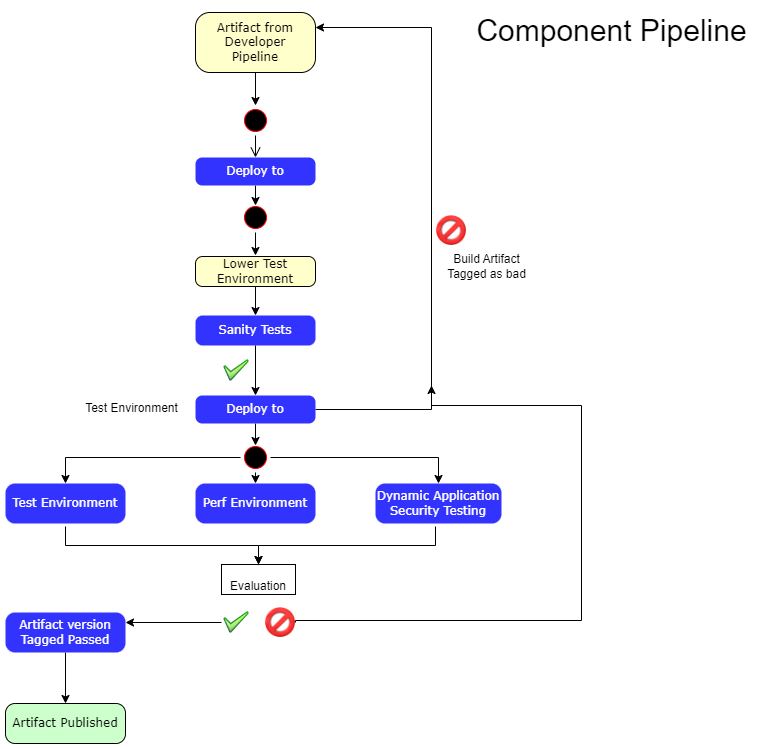

The diagram above was exported from draw.io. Its source (the exported page's mxGraphModel, read from the mxfile embedded in the PNG):
<mxGraphModel dx="1422" dy="754" grid="1" gridSize="10" guides="1" tooltips="1" connect="1" arrows="1" fold="1" page="1" pageScale="1" pageWidth="850" pageHeight="1100" background="none" math="0" shadow="0">
  <root>
    <mxCell id="ixwzWN__Pc37DBXYAGDG-0" />
    <mxCell id="ixwzWN__Pc37DBXYAGDG-1" parent="ixwzWN__Pc37DBXYAGDG-0" />
    <mxCell id="ixwzWN__Pc37DBXYAGDG-2" value="" style="ellipse;html=1;shape=startState;fillColor=#000000;strokeColor=#ff0000;rounded=1;shadow=0;comic=0;labelBackgroundColor=none;fontFamily=Verdana;fontSize=12;fontColor=#000000;align=center;direction=south;" parent="ixwzWN__Pc37DBXYAGDG-1" vertex="1">
      <mxGeometry x="329" y="150" width="30" height="30" as="geometry" />
    </mxCell>
    <mxCell id="ixwzWN__Pc37DBXYAGDG-6" style="edgeStyle=orthogonalEdgeStyle;rounded=0;orthogonalLoop=1;jettySize=auto;html=1;exitX=0.5;exitY=1;exitDx=0;exitDy=0;" parent="ixwzWN__Pc37DBXYAGDG-1" source="ixwzWN__Pc37DBXYAGDG-7" edge="1">
      <mxGeometry relative="1" as="geometry">
        <mxPoint x="344" y="250" as="targetPoint" />
      </mxGeometry>
    </mxCell>
    <mxCell id="ixwzWN__Pc37DBXYAGDG-7" value="Deploy to" style="rounded=1;whiteSpace=wrap;html=1;arcSize=24;fillColor=#3333FF;strokeColor=none;shadow=0;comic=0;labelBackgroundColor=none;fontFamily=Verdana;fontSize=12;fontColor=#FFFFFF;align=center;" parent="ixwzWN__Pc37DBXYAGDG-1" vertex="1">
      <mxGeometry x="284" y="202" width="120" height="28" as="geometry" />
    </mxCell>
    <mxCell id="ixwzWN__Pc37DBXYAGDG-10" style="edgeStyle=orthogonalEdgeStyle;rounded=0;orthogonalLoop=1;jettySize=auto;html=1;exitX=0.5;exitY=1;exitDx=0;exitDy=0;fontSize=10;fontColor=none;" parent="ixwzWN__Pc37DBXYAGDG-1" edge="1">
      <mxGeometry relative="1" as="geometry">
        <mxPoint x="154" y="571" as="sourcePoint" />
        <mxPoint x="347" y="609" as="targetPoint" />
        <Array as="points">
          <mxPoint x="154" y="590" />
          <mxPoint x="347" y="590" />
        </Array>
      </mxGeometry>
    </mxCell>
    <mxCell id="ixwzWN__Pc37DBXYAGDG-11" value="Test Environment" style="rounded=1;whiteSpace=wrap;html=1;arcSize=24;fillColor=#3333FF;strokeColor=none;shadow=0;comic=0;labelBackgroundColor=none;fontFamily=Verdana;fontSize=12;fontColor=#FFFFFF;align=center;" parent="ixwzWN__Pc37DBXYAGDG-1" vertex="1">
      <mxGeometry x="94" y="528" width="120" height="40" as="geometry" />
    </mxCell>
    <mxCell id="ixwzWN__Pc37DBXYAGDG-16" style="edgeStyle=orthogonalEdgeStyle;html=1;labelBackgroundColor=none;endArrow=open;endSize=8;strokeColor=#000000;fontFamily=Verdana;fontSize=12;align=left;" parent="ixwzWN__Pc37DBXYAGDG-1" source="ixwzWN__Pc37DBXYAGDG-2" target="ixwzWN__Pc37DBXYAGDG-7" edge="1">
      <mxGeometry relative="1" as="geometry" />
    </mxCell>
    <mxCell id="ixwzWN__Pc37DBXYAGDG-19" style="edgeStyle=orthogonalEdgeStyle;rounded=0;orthogonalLoop=1;jettySize=auto;html=1;exitX=1;exitY=0.5;exitDx=0;exitDy=0;" parent="ixwzWN__Pc37DBXYAGDG-1" source="ixwzWN__Pc37DBXYAGDG-20" edge="1">
      <mxGeometry relative="1" as="geometry">
        <mxPoint x="344" y="300" as="targetPoint" />
      </mxGeometry>
    </mxCell>
    <mxCell id="ixwzWN__Pc37DBXYAGDG-20" value="" style="ellipse;html=1;shape=startState;fillColor=#000000;strokeColor=#ff0000;rounded=1;shadow=0;comic=0;labelBackgroundColor=none;fontFamily=Verdana;fontSize=12;fontColor=#000000;align=center;direction=south;" parent="ixwzWN__Pc37DBXYAGDG-1" vertex="1">
      <mxGeometry x="329" y="247" width="30" height="30" as="geometry" />
    </mxCell>
    <mxCell id="ixwzWN__Pc37DBXYAGDG-21" value="Component Pipeline" style="text;html=1;align=center;verticalAlign=middle;resizable=0;points=[];autosize=1;strokeColor=none;fillColor=none;fontSize=30;" parent="ixwzWN__Pc37DBXYAGDG-1" vertex="1">
      <mxGeometry x="555" y="50" width="290" height="50" as="geometry" />
    </mxCell>
    <mxCell id="ixwzWN__Pc37DBXYAGDG-24" style="edgeStyle=orthogonalEdgeStyle;rounded=0;orthogonalLoop=1;jettySize=auto;html=1;exitX=0.5;exitY=1;exitDx=0;exitDy=0;entryX=0.5;entryY=0;entryDx=0;entryDy=0;fontSize=10;fontColor=none;" parent="ixwzWN__Pc37DBXYAGDG-1" edge="1">
      <mxGeometry relative="1" as="geometry">
        <mxPoint x="524" y="571" as="sourcePoint" />
        <mxPoint x="347" y="609" as="targetPoint" />
        <Array as="points">
          <mxPoint x="524" y="590" />
          <mxPoint x="347" y="590" />
        </Array>
      </mxGeometry>
    </mxCell>
    <mxCell id="ixwzWN__Pc37DBXYAGDG-25" value="Dynamic Application&lt;br&gt;Security Testing" style="rounded=1;whiteSpace=wrap;html=1;arcSize=24;fillColor=#3333FF;strokeColor=none;shadow=0;comic=0;labelBackgroundColor=none;fontFamily=Verdana;fontSize=12;fontColor=#FFFFFF;align=center;" parent="ixwzWN__Pc37DBXYAGDG-1" vertex="1">
      <mxGeometry x="464" y="528" width="126" height="40" as="geometry" />
    </mxCell>
    <mxCell id="ixwzWN__Pc37DBXYAGDG-28" style="edgeStyle=orthogonalEdgeStyle;rounded=0;orthogonalLoop=1;jettySize=auto;html=1;exitX=0;exitY=0.5;exitDx=0;exitDy=0;fontSize=12;fontColor=#FFFFFF;entryX=1;entryY=0.25;entryDx=0;entryDy=0;" parent="ixwzWN__Pc37DBXYAGDG-1" source="ixwzWN__Pc37DBXYAGDG-29" target="ixwzWN__Pc37DBXYAGDG-34" edge="1">
      <mxGeometry relative="1" as="geometry">
        <mxPoint x="230" y="667" as="targetPoint" />
      </mxGeometry>
    </mxCell>
    <mxCell id="ixwzWN__Pc37DBXYAGDG-29" value="" style="shape=image;html=1;verticalAlign=top;verticalLabelPosition=bottom;labelBackgroundColor=#ffffff;imageAspect=0;aspect=fixed;image=https://cdn1.iconfinder.com/data/icons/nuvola2/48x48/actions/button_ok.png;strokeColor=#33FF33;strokeWidth=1;fontSize=30;fontColor=none;fillColor=#FF3333;" parent="ixwzWN__Pc37DBXYAGDG-1" vertex="1">
      <mxGeometry x="310" y="652" width="30" height="30" as="geometry" />
    </mxCell>
    <mxCell id="ixwzWN__Pc37DBXYAGDG-30" style="edgeStyle=orthogonalEdgeStyle;rounded=0;orthogonalLoop=1;jettySize=auto;html=1;exitX=1;exitY=0.5;exitDx=0;exitDy=0;fontSize=12;fontColor=#FFFFFF;" parent="ixwzWN__Pc37DBXYAGDG-1" source="ixwzWN__Pc37DBXYAGDG-31" edge="1">
      <mxGeometry relative="1" as="geometry">
        <mxPoint x="520" y="430" as="targetPoint" />
        <Array as="points">
          <mxPoint x="670" y="665" />
          <mxPoint x="670" y="450" />
          <mxPoint x="520" y="450" />
        </Array>
      </mxGeometry>
    </mxCell>
    <mxCell id="ixwzWN__Pc37DBXYAGDG-31" value="" style="shape=image;html=1;verticalAlign=top;verticalLabelPosition=bottom;labelBackgroundColor=#ffffff;imageAspect=0;aspect=fixed;image=https://cdn1.iconfinder.com/data/icons/DarkGlass_Reworked/128x128/actions/stop.png;strokeColor=#33FF33;strokeWidth=1;fontSize=30;fontColor=none;fillColor=#FF3333;" parent="ixwzWN__Pc37DBXYAGDG-1" vertex="1">
      <mxGeometry x="354" y="652" width="30" height="30" as="geometry" />
    </mxCell>
    <mxCell id="ixwzWN__Pc37DBXYAGDG-32" value="&lt;font style=&quot;font-size: 12px;&quot;&gt;Evaluation&lt;/font&gt;" style="rounded=0;whiteSpace=wrap;html=1;labelBackgroundColor=none;strokeColor=#000000;strokeWidth=1;fontSize=30;fontColor=none;fillColor=#FFFFFF;" parent="ixwzWN__Pc37DBXYAGDG-1" vertex="1">
      <mxGeometry x="310" y="609" width="74" height="30" as="geometry" />
    </mxCell>
    <mxCell id="ixwzWN__Pc37DBXYAGDG-33" style="edgeStyle=orthogonalEdgeStyle;rounded=0;orthogonalLoop=1;jettySize=auto;html=1;exitX=0.5;exitY=1;exitDx=0;exitDy=0;entryX=0.5;entryY=0;entryDx=0;entryDy=0;fontSize=12;fontColor=#FFFFFF;" parent="ixwzWN__Pc37DBXYAGDG-1" source="ixwzWN__Pc37DBXYAGDG-34" target="ixwzWN__Pc37DBXYAGDG-36" edge="1">
      <mxGeometry relative="1" as="geometry" />
    </mxCell>
    <mxCell id="ixwzWN__Pc37DBXYAGDG-34" value="Artifact version&lt;br&gt;Tagged Passed" style="rounded=1;whiteSpace=wrap;html=1;arcSize=24;fillColor=#3333FF;strokeColor=none;shadow=0;comic=0;labelBackgroundColor=none;fontFamily=Verdana;fontSize=12;fontColor=#FFFFFF;align=center;" parent="ixwzWN__Pc37DBXYAGDG-1" vertex="1">
      <mxGeometry x="94" y="657" width="120" height="40" as="geometry" />
    </mxCell>
    <mxCell id="ixwzWN__Pc37DBXYAGDG-36" value="Artifact Published" style="rounded=1;whiteSpace=wrap;html=1;arcSize=24;fillColor=#CCFFCC;strokeColor=default;shadow=0;comic=0;labelBackgroundColor=none;fontFamily=Verdana;fontSize=12;fontColor=#000000;align=center;" parent="ixwzWN__Pc37DBXYAGDG-1" vertex="1">
      <mxGeometry x="94" y="748" width="120" height="40" as="geometry" />
    </mxCell>
    <mxCell id="Uk8kZ09A3u0Wzh9ptmn6-1" style="edgeStyle=orthogonalEdgeStyle;rounded=0;orthogonalLoop=1;jettySize=auto;html=1;exitX=0.5;exitY=1;exitDx=0;exitDy=0;entryX=0;entryY=0.5;entryDx=0;entryDy=0;fontColor=#FFFFFF;" parent="ixwzWN__Pc37DBXYAGDG-1" source="Uk8kZ09A3u0Wzh9ptmn6-0" target="ixwzWN__Pc37DBXYAGDG-2" edge="1">
      <mxGeometry relative="1" as="geometry" />
    </mxCell>
    <mxCell id="Uk8kZ09A3u0Wzh9ptmn6-0" value="Artifact from&lt;br&gt;Developer&lt;br&gt;Pipeline" style="rounded=1;whiteSpace=wrap;html=1;arcSize=24;fillColor=#FFFFCC;strokeColor=default;shadow=0;comic=0;labelBackgroundColor=none;fontFamily=Verdana;fontSize=12;fontColor=#000000;align=center;" parent="ixwzWN__Pc37DBXYAGDG-1" vertex="1">
      <mxGeometry x="284" y="57" width="120" height="60" as="geometry" />
    </mxCell>
    <mxCell id="Uk8kZ09A3u0Wzh9ptmn6-4" style="edgeStyle=orthogonalEdgeStyle;rounded=0;orthogonalLoop=1;jettySize=auto;html=1;exitX=0.5;exitY=1;exitDx=0;exitDy=0;strokeColor=#000000;fontColor=default;" parent="ixwzWN__Pc37DBXYAGDG-1" source="Uk8kZ09A3u0Wzh9ptmn6-2" target="Uk8kZ09A3u0Wzh9ptmn6-3" edge="1">
      <mxGeometry relative="1" as="geometry" />
    </mxCell>
    <mxCell id="Uk8kZ09A3u0Wzh9ptmn6-2" value="Lower Test&lt;br&gt;Environment" style="rounded=1;whiteSpace=wrap;html=1;arcSize=24;fillColor=#FFFFCC;strokeColor=default;shadow=0;comic=0;labelBackgroundColor=none;fontFamily=Verdana;fontSize=12;fontColor=default;align=center;" parent="ixwzWN__Pc37DBXYAGDG-1" vertex="1">
      <mxGeometry x="284" y="301" width="120" height="30" as="geometry" />
    </mxCell>
    <mxCell id="Uk8kZ09A3u0Wzh9ptmn6-6" style="edgeStyle=orthogonalEdgeStyle;rounded=0;orthogonalLoop=1;jettySize=auto;html=1;exitX=0.5;exitY=1;exitDx=0;exitDy=0;entryX=0.5;entryY=0;entryDx=0;entryDy=0;strokeColor=#000000;fontColor=default;" parent="ixwzWN__Pc37DBXYAGDG-1" source="Uk8kZ09A3u0Wzh9ptmn6-3" target="Uk8kZ09A3u0Wzh9ptmn6-5" edge="1">
      <mxGeometry relative="1" as="geometry" />
    </mxCell>
    <mxCell id="Uk8kZ09A3u0Wzh9ptmn6-3" value="Sanity Tests" style="rounded=1;whiteSpace=wrap;html=1;arcSize=24;fillColor=#3333FF;strokeColor=none;shadow=0;comic=0;labelBackgroundColor=none;fontFamily=Verdana;fontSize=12;fontColor=#FFFFFF;align=center;" parent="ixwzWN__Pc37DBXYAGDG-1" vertex="1">
      <mxGeometry x="284" y="360" width="120" height="30" as="geometry" />
    </mxCell>
    <mxCell id="Uk8kZ09A3u0Wzh9ptmn6-8" style="edgeStyle=orthogonalEdgeStyle;rounded=0;orthogonalLoop=1;jettySize=auto;html=1;exitX=1;exitY=0.5;exitDx=0;exitDy=0;strokeColor=#000000;fontColor=default;entryX=1;entryY=0.25;entryDx=0;entryDy=0;" parent="ixwzWN__Pc37DBXYAGDG-1" source="Uk8kZ09A3u0Wzh9ptmn6-5" target="Uk8kZ09A3u0Wzh9ptmn6-0" edge="1">
      <mxGeometry relative="1" as="geometry">
        <mxPoint x="490" y="240" as="targetPoint" />
        <Array as="points">
          <mxPoint x="520" y="454" />
          <mxPoint x="520" y="72" />
        </Array>
      </mxGeometry>
    </mxCell>
    <mxCell id="Uk8kZ09A3u0Wzh9ptmn6-11" style="edgeStyle=orthogonalEdgeStyle;rounded=0;orthogonalLoop=1;jettySize=auto;html=1;exitX=0.5;exitY=1;exitDx=0;exitDy=0;strokeColor=#000000;fontColor=default;" parent="ixwzWN__Pc37DBXYAGDG-1" source="Uk8kZ09A3u0Wzh9ptmn6-5" edge="1">
      <mxGeometry relative="1" as="geometry">
        <mxPoint x="344" y="490" as="targetPoint" />
      </mxGeometry>
    </mxCell>
    <mxCell id="Uk8kZ09A3u0Wzh9ptmn6-5" value="Deploy to" style="rounded=1;whiteSpace=wrap;html=1;arcSize=24;fillColor=#3333FF;strokeColor=none;shadow=0;comic=0;labelBackgroundColor=none;fontFamily=Verdana;fontSize=12;fontColor=#FFFFFF;align=center;" parent="ixwzWN__Pc37DBXYAGDG-1" vertex="1">
      <mxGeometry x="284" y="440" width="120" height="28" as="geometry" />
    </mxCell>
    <mxCell id="Uk8kZ09A3u0Wzh9ptmn6-7" value="" style="shape=image;html=1;verticalAlign=top;verticalLabelPosition=bottom;labelBackgroundColor=#ffffff;imageAspect=0;aspect=fixed;image=https://cdn1.iconfinder.com/data/icons/nuvola2/48x48/actions/button_ok.png;strokeColor=#33FF33;strokeWidth=1;fontSize=30;fontColor=none;fillColor=#FF3333;" parent="ixwzWN__Pc37DBXYAGDG-1" vertex="1">
      <mxGeometry x="310" y="400" width="30" height="30" as="geometry" />
    </mxCell>
    <mxCell id="Uk8kZ09A3u0Wzh9ptmn6-9" value="" style="shape=image;html=1;verticalAlign=top;verticalLabelPosition=bottom;labelBackgroundColor=#ffffff;imageAspect=0;aspect=fixed;image=https://cdn1.iconfinder.com/data/icons/DarkGlass_Reworked/128x128/actions/stop.png;strokeColor=#33FF33;strokeWidth=1;fontSize=30;fontColor=none;fillColor=#FF3333;" parent="ixwzWN__Pc37DBXYAGDG-1" vertex="1">
      <mxGeometry x="525" y="260" width="30" height="30" as="geometry" />
    </mxCell>
    <mxCell id="Uk8kZ09A3u0Wzh9ptmn6-10" value="Build Artifact&lt;br&gt;Tagged as bad" style="text;html=1;align=center;verticalAlign=middle;resizable=0;points=[];autosize=1;strokeColor=none;fillColor=none;fontColor=default;" parent="ixwzWN__Pc37DBXYAGDG-1" vertex="1">
      <mxGeometry x="525" y="291" width="100" height="40" as="geometry" />
    </mxCell>
    <mxCell id="Uk8kZ09A3u0Wzh9ptmn6-12" value="Perf Environment" style="rounded=1;whiteSpace=wrap;html=1;arcSize=24;fillColor=#3333FF;strokeColor=none;shadow=0;comic=0;labelBackgroundColor=none;fontFamily=Verdana;fontSize=12;fontColor=#FFFFFF;align=center;" parent="ixwzWN__Pc37DBXYAGDG-1" vertex="1">
      <mxGeometry x="284" y="528" width="120" height="40" as="geometry" />
    </mxCell>
    <mxCell id="Uk8kZ09A3u0Wzh9ptmn6-14" style="edgeStyle=orthogonalEdgeStyle;rounded=0;orthogonalLoop=1;jettySize=auto;html=1;exitX=1;exitY=0.5;exitDx=0;exitDy=0;entryX=0.5;entryY=0;entryDx=0;entryDy=0;strokeColor=#000000;fontColor=default;" parent="ixwzWN__Pc37DBXYAGDG-1" source="Uk8kZ09A3u0Wzh9ptmn6-13" target="Uk8kZ09A3u0Wzh9ptmn6-12" edge="1">
      <mxGeometry relative="1" as="geometry" />
    </mxCell>
    <mxCell id="Uk8kZ09A3u0Wzh9ptmn6-15" style="edgeStyle=orthogonalEdgeStyle;rounded=0;orthogonalLoop=1;jettySize=auto;html=1;exitX=0.5;exitY=0;exitDx=0;exitDy=0;entryX=0.5;entryY=0;entryDx=0;entryDy=0;strokeColor=#000000;fontColor=default;" parent="ixwzWN__Pc37DBXYAGDG-1" source="Uk8kZ09A3u0Wzh9ptmn6-13" target="ixwzWN__Pc37DBXYAGDG-25" edge="1">
      <mxGeometry relative="1" as="geometry" />
    </mxCell>
    <mxCell id="Uk8kZ09A3u0Wzh9ptmn6-16" style="edgeStyle=orthogonalEdgeStyle;rounded=0;orthogonalLoop=1;jettySize=auto;html=1;exitX=0.5;exitY=1;exitDx=0;exitDy=0;entryX=0.5;entryY=0;entryDx=0;entryDy=0;strokeColor=#000000;fontColor=default;" parent="ixwzWN__Pc37DBXYAGDG-1" source="Uk8kZ09A3u0Wzh9ptmn6-13" target="ixwzWN__Pc37DBXYAGDG-11" edge="1">
      <mxGeometry relative="1" as="geometry" />
    </mxCell>
    <mxCell id="Uk8kZ09A3u0Wzh9ptmn6-13" value="" style="ellipse;html=1;shape=startState;fillColor=#000000;strokeColor=#ff0000;rounded=1;shadow=0;comic=0;labelBackgroundColor=none;fontFamily=Verdana;fontSize=12;fontColor=#000000;align=center;direction=south;" parent="ixwzWN__Pc37DBXYAGDG-1" vertex="1">
      <mxGeometry x="329" y="487" width="30" height="30" as="geometry" />
    </mxCell>
    <mxCell id="CyIohOXkAD_aeXMCnkM9-0" value="Test Environment" style="text;html=1;align=center;verticalAlign=middle;resizable=0;points=[];autosize=1;strokeColor=none;fillColor=none;" vertex="1" parent="ixwzWN__Pc37DBXYAGDG-1">
      <mxGeometry x="160" y="438" width="120" height="30" as="geometry" />
    </mxCell>
  </root>
</mxGraphModel>